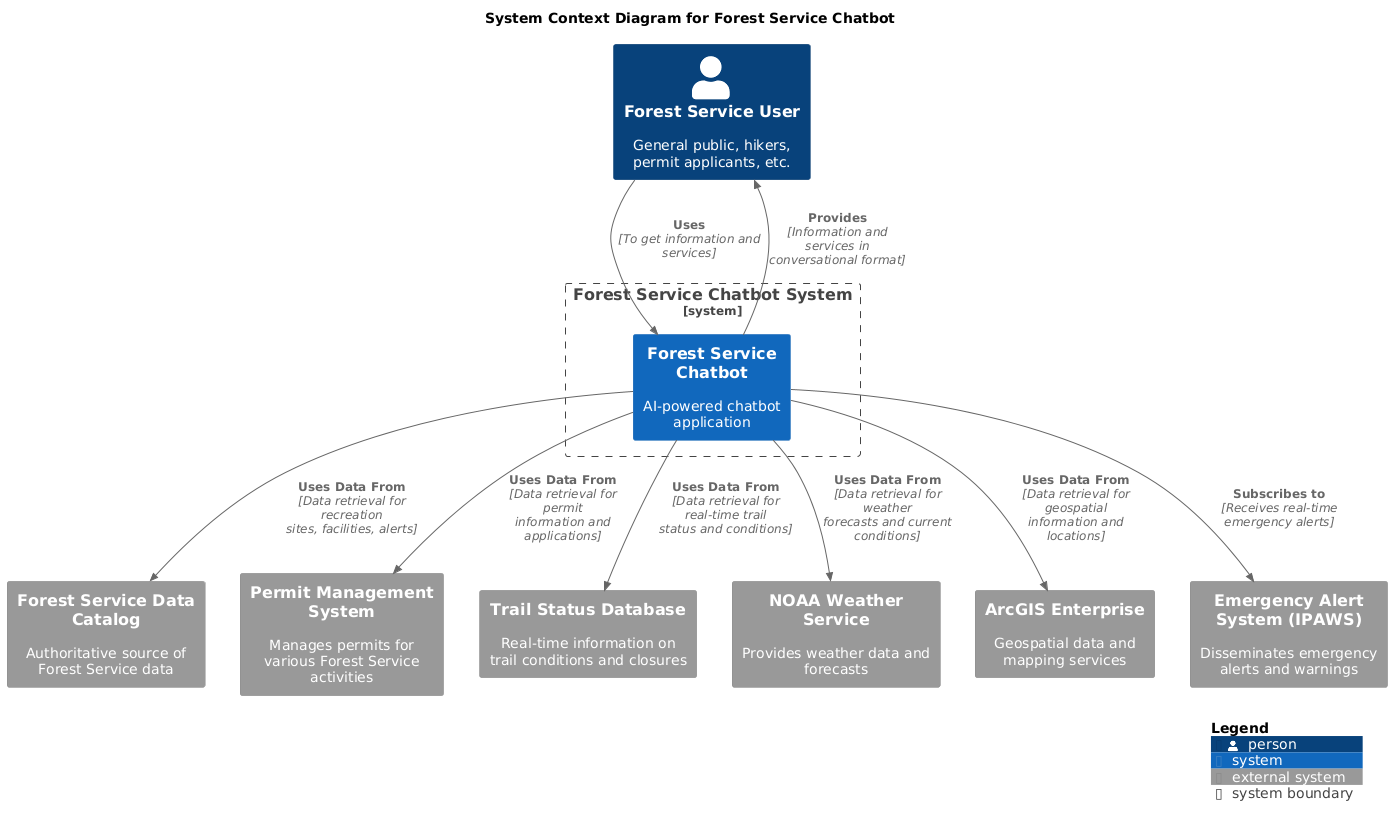

The diagram above was rendered by PlantUML. Its source (embedded in the PNG):
@startuml
!include <c4/C4_Context>

title System Context Diagram for Forest Service Chatbot

Person(forest_user, "Forest Service User", "General public, hikers, permit applicants, etc.")

System_Boundary(chatbot_system, "Forest Service Chatbot System", "Provides information and services related to Forest Service resources") {
    System(chatbot, "Forest Service Chatbot", "AI-powered chatbot application")
}

System_Ext(data_catalog, "Forest Service Data Catalog", "Authoritative source of Forest Service data")
System_Ext(permit_system, "Permit Management System", "Manages permits for various Forest Service activities")
System_Ext(trail_status_db, "Trail Status Database", "Real-time information on trail conditions and closures")
System_Ext(weather_service, "NOAA Weather Service", "Provides weather data and forecasts")
System_Ext(arcgis_enterprise, "ArcGIS Enterprise", "Geospatial data and mapping services")
System_Ext(emergency_alerts, "Emergency Alert System (IPAWS)", "Disseminates emergency alerts and warnings")

Rel(forest_user, chatbot, "Uses", "To get information and services")
Rel(chatbot, data_catalog, "Uses Data From", "Data retrieval for recreation sites, facilities, alerts")
Rel(chatbot, permit_system, "Uses Data From", "Data retrieval for permit information and applications")
Rel(chatbot, trail_status_db, "Uses Data From", "Data retrieval for real-time trail status and conditions")
Rel(chatbot, weather_service, "Uses Data From", "Data retrieval for weather forecasts and current conditions")
Rel(chatbot, arcgis_enterprise, "Uses Data From", "Data retrieval for geospatial information and locations")
Rel(chatbot, emergency_alerts, "Subscribes to", "Receives real-time emergency alerts")

Rel(chatbot, forest_user, "Provides", "Information and services in conversational format")


SHOW_LEGEND()
@enduml